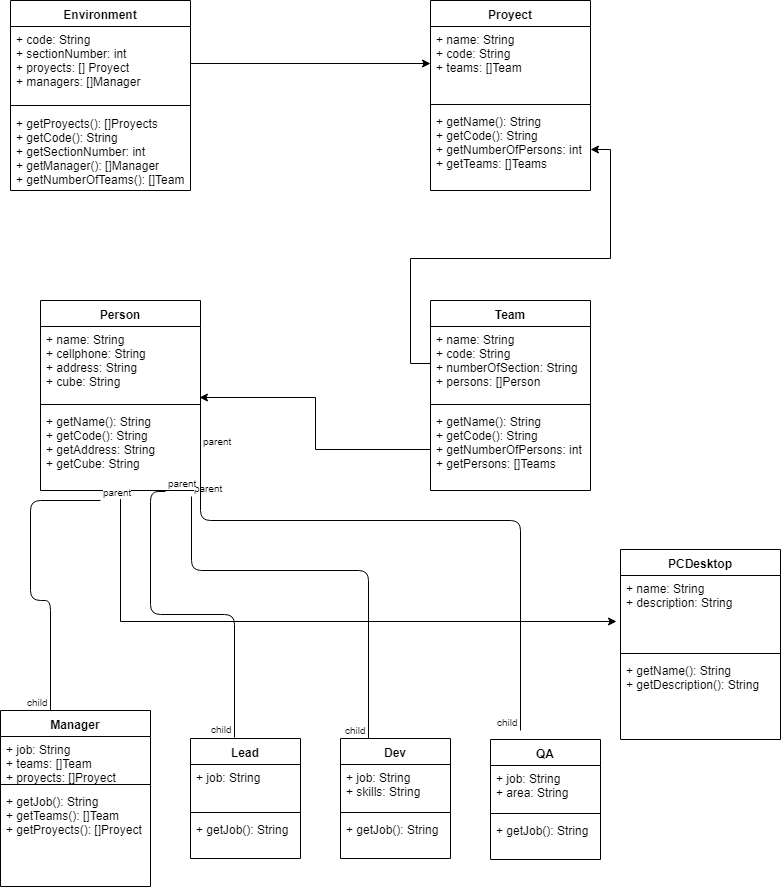

The diagram above was exported from draw.io. Its source (the exported page's mxGraphModel, read from the mxfile embedded in the PNG):
<mxGraphModel dx="1154" dy="766" grid="1" gridSize="10" guides="1" tooltips="1" connect="1" arrows="1" fold="1" page="1" pageScale="1" pageWidth="850" pageHeight="1100" math="0" shadow="0">
  <root>
    <mxCell id="0" />
    <mxCell id="1" parent="0" />
    <mxCell id="S0V7bWsjTxvA-vppTbXA-1" value="Environment" style="swimlane;fontStyle=1;align=center;verticalAlign=top;childLayout=stackLayout;horizontal=1;startSize=26;horizontalStack=0;resizeParent=1;resizeParentMax=0;resizeLast=0;collapsible=1;marginBottom=0;" vertex="1" parent="1">
      <mxGeometry x="20" y="20" width="180" height="190" as="geometry" />
    </mxCell>
    <mxCell id="S0V7bWsjTxvA-vppTbXA-2" value="+ code: String&#10;+ sectionNumber: int&#10;+ proyects: [] Proyect&#10;+ managers: []Manager" style="text;strokeColor=none;fillColor=none;align=left;verticalAlign=top;spacingLeft=4;spacingRight=4;overflow=hidden;rotatable=0;points=[[0,0.5],[1,0.5]];portConstraint=eastwest;" vertex="1" parent="S0V7bWsjTxvA-vppTbXA-1">
      <mxGeometry y="26" width="180" height="74" as="geometry" />
    </mxCell>
    <mxCell id="S0V7bWsjTxvA-vppTbXA-3" value="" style="line;strokeWidth=1;fillColor=none;align=left;verticalAlign=middle;spacingTop=-1;spacingLeft=3;spacingRight=3;rotatable=0;labelPosition=right;points=[];portConstraint=eastwest;" vertex="1" parent="S0V7bWsjTxvA-vppTbXA-1">
      <mxGeometry y="100" width="180" height="10" as="geometry" />
    </mxCell>
    <mxCell id="S0V7bWsjTxvA-vppTbXA-4" value="+ getProyects(): []Proyects&#10;+ getCode(): String&#10;+ getSectionNumber: int&#10;+ getManager(): []Manager&#10;+ getNumberOfTeams(): []Team" style="text;strokeColor=none;fillColor=none;align=left;verticalAlign=top;spacingLeft=4;spacingRight=4;overflow=hidden;rotatable=0;points=[[0,0.5],[1,0.5]];portConstraint=eastwest;" vertex="1" parent="S0V7bWsjTxvA-vppTbXA-1">
      <mxGeometry y="110" width="180" height="80" as="geometry" />
    </mxCell>
    <mxCell id="S0V7bWsjTxvA-vppTbXA-9" value="Proyect" style="swimlane;fontStyle=1;align=center;verticalAlign=top;childLayout=stackLayout;horizontal=1;startSize=26;horizontalStack=0;resizeParent=1;resizeParentMax=0;resizeLast=0;collapsible=1;marginBottom=0;" vertex="1" parent="1">
      <mxGeometry x="440" y="20" width="160" height="190" as="geometry" />
    </mxCell>
    <mxCell id="S0V7bWsjTxvA-vppTbXA-10" value="+ name: String&#10;+ code: String&#10;+ teams: []Team&#10;" style="text;strokeColor=none;fillColor=none;align=left;verticalAlign=top;spacingLeft=4;spacingRight=4;overflow=hidden;rotatable=0;points=[[0,0.5],[1,0.5]];portConstraint=eastwest;" vertex="1" parent="S0V7bWsjTxvA-vppTbXA-9">
      <mxGeometry y="26" width="160" height="74" as="geometry" />
    </mxCell>
    <mxCell id="S0V7bWsjTxvA-vppTbXA-11" value="" style="line;strokeWidth=1;fillColor=none;align=left;verticalAlign=middle;spacingTop=-1;spacingLeft=3;spacingRight=3;rotatable=0;labelPosition=right;points=[];portConstraint=eastwest;" vertex="1" parent="S0V7bWsjTxvA-vppTbXA-9">
      <mxGeometry y="100" width="160" height="8" as="geometry" />
    </mxCell>
    <mxCell id="S0V7bWsjTxvA-vppTbXA-12" value="+ getName(): String&#10;+ getCode(): String&#10;+ getNumberOfPersons: int&#10;+ getTeams: []Teams&#10;" style="text;strokeColor=none;fillColor=none;align=left;verticalAlign=top;spacingLeft=4;spacingRight=4;overflow=hidden;rotatable=0;points=[[0,0.5],[1,0.5]];portConstraint=eastwest;" vertex="1" parent="S0V7bWsjTxvA-vppTbXA-9">
      <mxGeometry y="108" width="160" height="82" as="geometry" />
    </mxCell>
    <mxCell id="S0V7bWsjTxvA-vppTbXA-14" style="edgeStyle=orthogonalEdgeStyle;rounded=0;orthogonalLoop=1;jettySize=auto;html=1;entryX=0;entryY=0.5;entryDx=0;entryDy=0;" edge="1" parent="1" source="S0V7bWsjTxvA-vppTbXA-2" target="S0V7bWsjTxvA-vppTbXA-10">
      <mxGeometry relative="1" as="geometry" />
    </mxCell>
    <mxCell id="S0V7bWsjTxvA-vppTbXA-15" value="Team" style="swimlane;fontStyle=1;align=center;verticalAlign=top;childLayout=stackLayout;horizontal=1;startSize=26;horizontalStack=0;resizeParent=1;resizeParentMax=0;resizeLast=0;collapsible=1;marginBottom=0;" vertex="1" parent="1">
      <mxGeometry x="440" y="320" width="160" height="190" as="geometry" />
    </mxCell>
    <mxCell id="S0V7bWsjTxvA-vppTbXA-16" value="+ name: String&#10;+ code: String&#10;+ numberOfSection: String&#10;+ persons: []Person&#10;" style="text;strokeColor=none;fillColor=none;align=left;verticalAlign=top;spacingLeft=4;spacingRight=4;overflow=hidden;rotatable=0;points=[[0,0.5],[1,0.5]];portConstraint=eastwest;" vertex="1" parent="S0V7bWsjTxvA-vppTbXA-15">
      <mxGeometry y="26" width="160" height="74" as="geometry" />
    </mxCell>
    <mxCell id="S0V7bWsjTxvA-vppTbXA-17" value="" style="line;strokeWidth=1;fillColor=none;align=left;verticalAlign=middle;spacingTop=-1;spacingLeft=3;spacingRight=3;rotatable=0;labelPosition=right;points=[];portConstraint=eastwest;" vertex="1" parent="S0V7bWsjTxvA-vppTbXA-15">
      <mxGeometry y="100" width="160" height="8" as="geometry" />
    </mxCell>
    <mxCell id="S0V7bWsjTxvA-vppTbXA-18" value="+ getName(): String&#10;+ getCode(): String&#10;+ getNumberOfPersons: int&#10;+ getPersons: []Teams&#10;" style="text;strokeColor=none;fillColor=none;align=left;verticalAlign=top;spacingLeft=4;spacingRight=4;overflow=hidden;rotatable=0;points=[[0,0.5],[1,0.5]];portConstraint=eastwest;" vertex="1" parent="S0V7bWsjTxvA-vppTbXA-15">
      <mxGeometry y="108" width="160" height="82" as="geometry" />
    </mxCell>
    <mxCell id="S0V7bWsjTxvA-vppTbXA-29" style="edgeStyle=orthogonalEdgeStyle;rounded=0;orthogonalLoop=1;jettySize=auto;html=1;entryX=-0.025;entryY=0.622;entryDx=0;entryDy=0;entryPerimeter=0;" edge="1" parent="1" source="S0V7bWsjTxvA-vppTbXA-19" target="S0V7bWsjTxvA-vppTbXA-26">
      <mxGeometry relative="1" as="geometry" />
    </mxCell>
    <mxCell id="S0V7bWsjTxvA-vppTbXA-19" value="Person" style="swimlane;fontStyle=1;align=center;verticalAlign=top;childLayout=stackLayout;horizontal=1;startSize=26;horizontalStack=0;resizeParent=1;resizeParentMax=0;resizeLast=0;collapsible=1;marginBottom=0;" vertex="1" parent="1">
      <mxGeometry x="50" y="320" width="160" height="190" as="geometry" />
    </mxCell>
    <mxCell id="S0V7bWsjTxvA-vppTbXA-20" value="+ name: String&#10;+ cellphone: String&#10;+ address: String&#10;+ cube: String&#10;" style="text;strokeColor=none;fillColor=none;align=left;verticalAlign=top;spacingLeft=4;spacingRight=4;overflow=hidden;rotatable=0;points=[[0,0.5],[1,0.5]];portConstraint=eastwest;" vertex="1" parent="S0V7bWsjTxvA-vppTbXA-19">
      <mxGeometry y="26" width="160" height="74" as="geometry" />
    </mxCell>
    <mxCell id="S0V7bWsjTxvA-vppTbXA-21" value="" style="line;strokeWidth=1;fillColor=none;align=left;verticalAlign=middle;spacingTop=-1;spacingLeft=3;spacingRight=3;rotatable=0;labelPosition=right;points=[];portConstraint=eastwest;" vertex="1" parent="S0V7bWsjTxvA-vppTbXA-19">
      <mxGeometry y="100" width="160" height="8" as="geometry" />
    </mxCell>
    <mxCell id="S0V7bWsjTxvA-vppTbXA-22" value="+ getName(): String&#10;+ getCode(): String&#10;+ getAddress: String&#10;+ getCube: String&#10;" style="text;strokeColor=none;fillColor=none;align=left;verticalAlign=top;spacingLeft=4;spacingRight=4;overflow=hidden;rotatable=0;points=[[0,0.5],[1,0.5]];portConstraint=eastwest;" vertex="1" parent="S0V7bWsjTxvA-vppTbXA-19">
      <mxGeometry y="108" width="160" height="82" as="geometry" />
    </mxCell>
    <mxCell id="S0V7bWsjTxvA-vppTbXA-23" style="edgeStyle=orthogonalEdgeStyle;rounded=0;orthogonalLoop=1;jettySize=auto;html=1;" edge="1" parent="1" source="S0V7bWsjTxvA-vppTbXA-16" target="S0V7bWsjTxvA-vppTbXA-12">
      <mxGeometry relative="1" as="geometry">
        <mxPoint x="530" y="220" as="targetPoint" />
      </mxGeometry>
    </mxCell>
    <mxCell id="S0V7bWsjTxvA-vppTbXA-24" style="edgeStyle=orthogonalEdgeStyle;rounded=0;orthogonalLoop=1;jettySize=auto;html=1;entryX=0.994;entryY=0.959;entryDx=0;entryDy=0;entryPerimeter=0;" edge="1" parent="1" source="S0V7bWsjTxvA-vppTbXA-18" target="S0V7bWsjTxvA-vppTbXA-20">
      <mxGeometry relative="1" as="geometry" />
    </mxCell>
    <mxCell id="S0V7bWsjTxvA-vppTbXA-25" value="PCDesktop" style="swimlane;fontStyle=1;align=center;verticalAlign=top;childLayout=stackLayout;horizontal=1;startSize=26;horizontalStack=0;resizeParent=1;resizeParentMax=0;resizeLast=0;collapsible=1;marginBottom=0;" vertex="1" parent="1">
      <mxGeometry x="630" y="569" width="160" height="190" as="geometry" />
    </mxCell>
    <mxCell id="S0V7bWsjTxvA-vppTbXA-26" value="+ name: String&#10;+ description: String&#10;" style="text;strokeColor=none;fillColor=none;align=left;verticalAlign=top;spacingLeft=4;spacingRight=4;overflow=hidden;rotatable=0;points=[[0,0.5],[1,0.5]];portConstraint=eastwest;" vertex="1" parent="S0V7bWsjTxvA-vppTbXA-25">
      <mxGeometry y="26" width="160" height="74" as="geometry" />
    </mxCell>
    <mxCell id="S0V7bWsjTxvA-vppTbXA-27" value="" style="line;strokeWidth=1;fillColor=none;align=left;verticalAlign=middle;spacingTop=-1;spacingLeft=3;spacingRight=3;rotatable=0;labelPosition=right;points=[];portConstraint=eastwest;" vertex="1" parent="S0V7bWsjTxvA-vppTbXA-25">
      <mxGeometry y="100" width="160" height="8" as="geometry" />
    </mxCell>
    <mxCell id="S0V7bWsjTxvA-vppTbXA-28" value="+ getName(): String&#10;+ getDescription(): String&#10;" style="text;strokeColor=none;fillColor=none;align=left;verticalAlign=top;spacingLeft=4;spacingRight=4;overflow=hidden;rotatable=0;points=[[0,0.5],[1,0.5]];portConstraint=eastwest;" vertex="1" parent="S0V7bWsjTxvA-vppTbXA-25">
      <mxGeometry y="108" width="160" height="82" as="geometry" />
    </mxCell>
    <mxCell id="S0V7bWsjTxvA-vppTbXA-30" value="Lead" style="swimlane;fontStyle=1;align=center;verticalAlign=top;childLayout=stackLayout;horizontal=1;startSize=26;horizontalStack=0;resizeParent=1;resizeParentMax=0;resizeLast=0;collapsible=1;marginBottom=0;" vertex="1" parent="1">
      <mxGeometry x="200" y="758" width="110" height="120" as="geometry" />
    </mxCell>
    <mxCell id="S0V7bWsjTxvA-vppTbXA-31" value="+ job: String" style="text;strokeColor=none;fillColor=none;align=left;verticalAlign=top;spacingLeft=4;spacingRight=4;overflow=hidden;rotatable=0;points=[[0,0.5],[1,0.5]];portConstraint=eastwest;" vertex="1" parent="S0V7bWsjTxvA-vppTbXA-30">
      <mxGeometry y="26" width="110" height="44" as="geometry" />
    </mxCell>
    <mxCell id="S0V7bWsjTxvA-vppTbXA-32" value="" style="line;strokeWidth=1;fillColor=none;align=left;verticalAlign=middle;spacingTop=-1;spacingLeft=3;spacingRight=3;rotatable=0;labelPosition=right;points=[];portConstraint=eastwest;" vertex="1" parent="S0V7bWsjTxvA-vppTbXA-30">
      <mxGeometry y="70" width="110" height="8" as="geometry" />
    </mxCell>
    <mxCell id="S0V7bWsjTxvA-vppTbXA-33" value="+ getJob(): String" style="text;strokeColor=none;fillColor=none;align=left;verticalAlign=top;spacingLeft=4;spacingRight=4;overflow=hidden;rotatable=0;points=[[0,0.5],[1,0.5]];portConstraint=eastwest;" vertex="1" parent="S0V7bWsjTxvA-vppTbXA-30">
      <mxGeometry y="78" width="110" height="42" as="geometry" />
    </mxCell>
    <mxCell id="S0V7bWsjTxvA-vppTbXA-34" value="" style="endArrow=none;html=1;edgeStyle=orthogonalEdgeStyle;exitX=0.375;exitY=1.122;exitDx=0;exitDy=0;exitPerimeter=0;" edge="1" parent="1" source="S0V7bWsjTxvA-vppTbXA-22">
      <mxGeometry relative="1" as="geometry">
        <mxPoint x="70" y="650" as="sourcePoint" />
        <mxPoint x="60" y="730" as="targetPoint" />
      </mxGeometry>
    </mxCell>
    <mxCell id="S0V7bWsjTxvA-vppTbXA-35" value="parent" style="resizable=0;html=1;align=left;verticalAlign=bottom;labelBackgroundColor=#ffffff;fontSize=10;" connectable="0" vertex="1" parent="S0V7bWsjTxvA-vppTbXA-34">
      <mxGeometry x="-1" relative="1" as="geometry" />
    </mxCell>
    <mxCell id="S0V7bWsjTxvA-vppTbXA-36" value="child" style="resizable=0;html=1;align=right;verticalAlign=bottom;labelBackgroundColor=#ffffff;fontSize=10;" connectable="0" vertex="1" parent="S0V7bWsjTxvA-vppTbXA-34">
      <mxGeometry x="1" relative="1" as="geometry" />
    </mxCell>
    <mxCell id="S0V7bWsjTxvA-vppTbXA-37" value="Manager" style="swimlane;fontStyle=1;align=center;verticalAlign=top;childLayout=stackLayout;horizontal=1;startSize=26;horizontalStack=0;resizeParent=1;resizeParentMax=0;resizeLast=0;collapsible=1;marginBottom=0;" vertex="1" parent="1">
      <mxGeometry x="10" y="730" width="150" height="176" as="geometry" />
    </mxCell>
    <mxCell id="S0V7bWsjTxvA-vppTbXA-38" value="+ job: String&#10;+ teams: []Team&#10;+ proyects: []Proyect&#10;" style="text;strokeColor=none;fillColor=none;align=left;verticalAlign=top;spacingLeft=4;spacingRight=4;overflow=hidden;rotatable=0;points=[[0,0.5],[1,0.5]];portConstraint=eastwest;" vertex="1" parent="S0V7bWsjTxvA-vppTbXA-37">
      <mxGeometry y="26" width="150" height="44" as="geometry" />
    </mxCell>
    <mxCell id="S0V7bWsjTxvA-vppTbXA-39" value="" style="line;strokeWidth=1;fillColor=none;align=left;verticalAlign=middle;spacingTop=-1;spacingLeft=3;spacingRight=3;rotatable=0;labelPosition=right;points=[];portConstraint=eastwest;" vertex="1" parent="S0V7bWsjTxvA-vppTbXA-37">
      <mxGeometry y="70" width="150" height="8" as="geometry" />
    </mxCell>
    <mxCell id="S0V7bWsjTxvA-vppTbXA-40" value="+ getJob(): String&#10;+ getTeams(): []Team&#10;+ getProyects(): []Proyect&#10;" style="text;strokeColor=none;fillColor=none;align=left;verticalAlign=top;spacingLeft=4;spacingRight=4;overflow=hidden;rotatable=0;points=[[0,0.5],[1,0.5]];portConstraint=eastwest;" vertex="1" parent="S0V7bWsjTxvA-vppTbXA-37">
      <mxGeometry y="78" width="150" height="98" as="geometry" />
    </mxCell>
    <mxCell id="S0V7bWsjTxvA-vppTbXA-41" value="Dev" style="swimlane;fontStyle=1;align=center;verticalAlign=top;childLayout=stackLayout;horizontal=1;startSize=26;horizontalStack=0;resizeParent=1;resizeParentMax=0;resizeLast=0;collapsible=1;marginBottom=0;" vertex="1" parent="1">
      <mxGeometry x="350" y="758" width="110" height="120" as="geometry" />
    </mxCell>
    <mxCell id="S0V7bWsjTxvA-vppTbXA-42" value="+ job: String&#10;+ skills: String&#10;" style="text;strokeColor=none;fillColor=none;align=left;verticalAlign=top;spacingLeft=4;spacingRight=4;overflow=hidden;rotatable=0;points=[[0,0.5],[1,0.5]];portConstraint=eastwest;" vertex="1" parent="S0V7bWsjTxvA-vppTbXA-41">
      <mxGeometry y="26" width="110" height="44" as="geometry" />
    </mxCell>
    <mxCell id="S0V7bWsjTxvA-vppTbXA-43" value="" style="line;strokeWidth=1;fillColor=none;align=left;verticalAlign=middle;spacingTop=-1;spacingLeft=3;spacingRight=3;rotatable=0;labelPosition=right;points=[];portConstraint=eastwest;" vertex="1" parent="S0V7bWsjTxvA-vppTbXA-41">
      <mxGeometry y="70" width="110" height="8" as="geometry" />
    </mxCell>
    <mxCell id="S0V7bWsjTxvA-vppTbXA-44" value="+ getJob(): String" style="text;strokeColor=none;fillColor=none;align=left;verticalAlign=top;spacingLeft=4;spacingRight=4;overflow=hidden;rotatable=0;points=[[0,0.5],[1,0.5]];portConstraint=eastwest;" vertex="1" parent="S0V7bWsjTxvA-vppTbXA-41">
      <mxGeometry y="78" width="110" height="42" as="geometry" />
    </mxCell>
    <mxCell id="S0V7bWsjTxvA-vppTbXA-45" value="QA" style="swimlane;fontStyle=1;align=center;verticalAlign=top;childLayout=stackLayout;horizontal=1;startSize=26;horizontalStack=0;resizeParent=1;resizeParentMax=0;resizeLast=0;collapsible=1;marginBottom=0;" vertex="1" parent="1">
      <mxGeometry x="500" y="759" width="110" height="120" as="geometry" />
    </mxCell>
    <mxCell id="S0V7bWsjTxvA-vppTbXA-46" value="+ job: String&#10;+ area: String&#10;" style="text;strokeColor=none;fillColor=none;align=left;verticalAlign=top;spacingLeft=4;spacingRight=4;overflow=hidden;rotatable=0;points=[[0,0.5],[1,0.5]];portConstraint=eastwest;" vertex="1" parent="S0V7bWsjTxvA-vppTbXA-45">
      <mxGeometry y="26" width="110" height="44" as="geometry" />
    </mxCell>
    <mxCell id="S0V7bWsjTxvA-vppTbXA-47" value="" style="line;strokeWidth=1;fillColor=none;align=left;verticalAlign=middle;spacingTop=-1;spacingLeft=3;spacingRight=3;rotatable=0;labelPosition=right;points=[];portConstraint=eastwest;" vertex="1" parent="S0V7bWsjTxvA-vppTbXA-45">
      <mxGeometry y="70" width="110" height="8" as="geometry" />
    </mxCell>
    <mxCell id="S0V7bWsjTxvA-vppTbXA-48" value="+ getJob(): String" style="text;strokeColor=none;fillColor=none;align=left;verticalAlign=top;spacingLeft=4;spacingRight=4;overflow=hidden;rotatable=0;points=[[0,0.5],[1,0.5]];portConstraint=eastwest;" vertex="1" parent="S0V7bWsjTxvA-vppTbXA-45">
      <mxGeometry y="78" width="110" height="42" as="geometry" />
    </mxCell>
    <mxCell id="S0V7bWsjTxvA-vppTbXA-49" value="" style="endArrow=none;html=1;edgeStyle=orthogonalEdgeStyle;exitX=0.944;exitY=1.073;exitDx=0;exitDy=0;exitPerimeter=0;entryX=0.25;entryY=0;entryDx=0;entryDy=0;" edge="1" parent="1" source="S0V7bWsjTxvA-vppTbXA-22" target="S0V7bWsjTxvA-vppTbXA-41">
      <mxGeometry relative="1" as="geometry">
        <mxPoint x="265" y="594.5" as="sourcePoint" />
        <mxPoint x="425" y="594.5" as="targetPoint" />
        <Array as="points">
          <mxPoint x="201" y="590" />
          <mxPoint x="378" y="590" />
        </Array>
      </mxGeometry>
    </mxCell>
    <mxCell id="S0V7bWsjTxvA-vppTbXA-50" value="parent" style="resizable=0;html=1;align=left;verticalAlign=bottom;labelBackgroundColor=#ffffff;fontSize=10;" connectable="0" vertex="1" parent="S0V7bWsjTxvA-vppTbXA-49">
      <mxGeometry x="-1" relative="1" as="geometry" />
    </mxCell>
    <mxCell id="S0V7bWsjTxvA-vppTbXA-51" value="child" style="resizable=0;html=1;align=right;verticalAlign=bottom;labelBackgroundColor=#ffffff;fontSize=10;" connectable="0" vertex="1" parent="S0V7bWsjTxvA-vppTbXA-49">
      <mxGeometry x="1" relative="1" as="geometry" />
    </mxCell>
    <mxCell id="S0V7bWsjTxvA-vppTbXA-52" value="" style="endArrow=none;html=1;edgeStyle=orthogonalEdgeStyle;exitX=0.781;exitY=1.012;exitDx=0;exitDy=0;exitPerimeter=0;entryX=0.4;entryY=-0.008;entryDx=0;entryDy=0;entryPerimeter=0;" edge="1" parent="1" source="S0V7bWsjTxvA-vppTbXA-22" target="S0V7bWsjTxvA-vppTbXA-30">
      <mxGeometry relative="1" as="geometry">
        <mxPoint x="200" y="710" as="sourcePoint" />
        <mxPoint x="360" y="710" as="targetPoint" />
        <Array as="points">
          <mxPoint x="160" y="511" />
          <mxPoint x="160" y="634" />
          <mxPoint x="244" y="634" />
        </Array>
      </mxGeometry>
    </mxCell>
    <mxCell id="S0V7bWsjTxvA-vppTbXA-53" value="parent" style="resizable=0;html=1;align=left;verticalAlign=bottom;labelBackgroundColor=#ffffff;fontSize=10;" connectable="0" vertex="1" parent="S0V7bWsjTxvA-vppTbXA-52">
      <mxGeometry x="-1" relative="1" as="geometry" />
    </mxCell>
    <mxCell id="S0V7bWsjTxvA-vppTbXA-54" value="child" style="resizable=0;html=1;align=right;verticalAlign=bottom;labelBackgroundColor=#ffffff;fontSize=10;" connectable="0" vertex="1" parent="S0V7bWsjTxvA-vppTbXA-52">
      <mxGeometry x="1" relative="1" as="geometry" />
    </mxCell>
    <mxCell id="S0V7bWsjTxvA-vppTbXA-55" value="" style="endArrow=none;html=1;edgeStyle=orthogonalEdgeStyle;exitX=1;exitY=0.5;exitDx=0;exitDy=0;" edge="1" parent="1" source="S0V7bWsjTxvA-vppTbXA-22">
      <mxGeometry relative="1" as="geometry">
        <mxPoint x="255" y="560" as="sourcePoint" />
        <mxPoint x="530" y="750" as="targetPoint" />
        <Array as="points">
          <mxPoint x="210" y="540" />
          <mxPoint x="530" y="540" />
        </Array>
      </mxGeometry>
    </mxCell>
    <mxCell id="S0V7bWsjTxvA-vppTbXA-56" value="parent" style="resizable=0;html=1;align=left;verticalAlign=bottom;labelBackgroundColor=#ffffff;fontSize=10;" connectable="0" vertex="1" parent="S0V7bWsjTxvA-vppTbXA-55">
      <mxGeometry x="-1" relative="1" as="geometry" />
    </mxCell>
    <mxCell id="S0V7bWsjTxvA-vppTbXA-57" value="child" style="resizable=0;html=1;align=right;verticalAlign=bottom;labelBackgroundColor=#ffffff;fontSize=10;" connectable="0" vertex="1" parent="S0V7bWsjTxvA-vppTbXA-55">
      <mxGeometry x="1" relative="1" as="geometry" />
    </mxCell>
  </root>
</mxGraphModel>